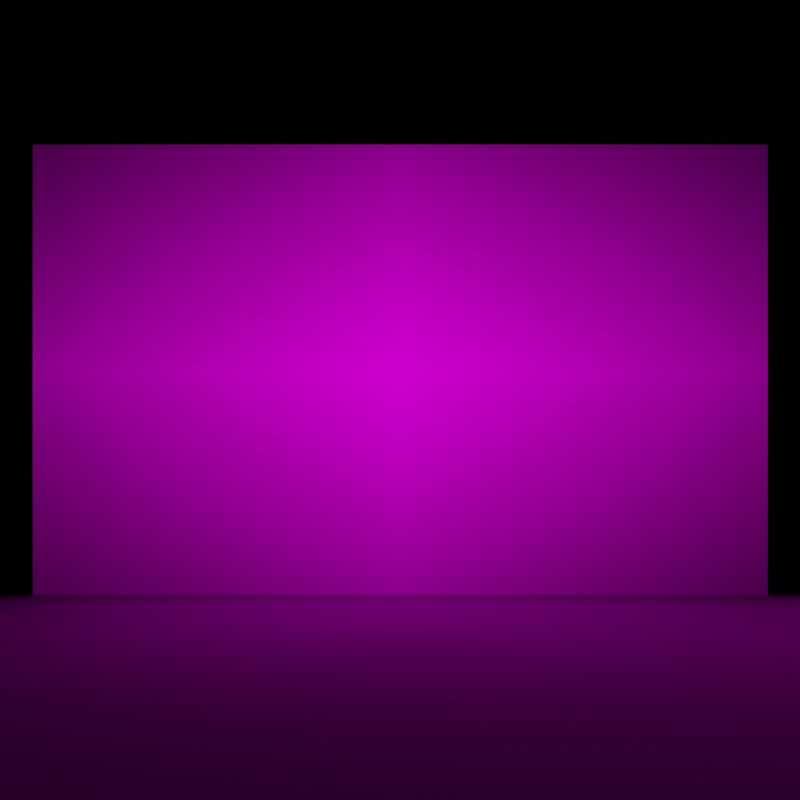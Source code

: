 # Source: muse-viz.blend  (saved by Blender 3.6.13; exported with 4.5.12 LTS)
import bpy
from mathutils import Matrix  # noqa: F401  (used for matrix-valued properties, if any)

bpy.ops.wm.read_factory_settings(use_empty=True)
scene = bpy.context.scene
scene.name = 'Scene'

# ---- collections
col_collection = bpy.data.collections.new('Collection'); scene.collection.children.link(col_collection)

# ---- images (referenced by path relative to the original .blend; pixels are not part of the script)
import os
ASSET_DIR = os.environ.get("B2B_ASSET_DIR", "")  # directory of the original .blend (textures are referenced by path, not embedded)
HERE = os.path.dirname(os.path.abspath(__file__))  # packed textures are extracted next to this script under _unpacked/

def load_image(name, relpath, width, height, colorspace="sRGB"):
    """Load a texture the original file referenced (path relative to the .blend, or extracted next to this script)."""
    p = next((c for c in (os.path.join(HERE, relpath), os.path.join(ASSET_DIR, relpath)) if relpath and os.path.exists(c)), "")
    if p:
        img = bpy.data.images.load(p, check_existing=True)
        img.name = name
    else:  # same state as the original file: an image datablock whose file is absent (Cycles renders it pink)
        img = bpy.data.images.new(name, width, height)
        img.source = "FILE"
        img.filepath = "//" + (relpath or name)
    img.colorspace_settings.name = colorspace
    return img
img_image_jpeg = load_image('image.jpeg', 'image.jpeg', 1024, 1024, 'sRGB')
img_record_mov = load_image('Record.MOV', '', 1024, 1024, 'sRGB')

# ---- materials (node trees are filled in below, after node groups)
mat_image = bpy.data.materials.new('image')
mat_image.surface_render_method = 'BLENDED'
mat_image.blend_method = 'BLEND'
mat_material_001 = bpy.data.materials.new('Material.001')
mat_record = bpy.data.materials.new('Record')
mat_record.surface_render_method = 'BLENDED'
mat_record.blend_method = 'BLEND'
mat_material_002 = bpy.data.materials.new('Material.002')

# ---- material node trees
mat_image.use_nodes = True; mat_image.node_tree.nodes.clear()
_N = mat_image.node_tree.nodes; _L = mat_image.node_tree.links
n0 = _N.new('ShaderNodeTexImage'); n0.name = 'Image Texture'; n0.location = (-383, 218)
n0.image = img_image_jpeg
n0.extension = 'CLIP'
n1 = _N.new('ShaderNodeOutputMaterial'); n1.name = 'Material Output'; n1.location = (158, 217)
n2 = _N.new('ShaderNodeEmission'); n2.name = 'Emission'; n2.location = (-60, 218)
_L.new(n0.outputs[0], n2.inputs[0])
_L.new(n2.outputs[0], n1.inputs[0])
n1.is_active_output = True
mat_material_001.use_nodes = True; mat_material_001.node_tree.nodes.clear()
_N = mat_material_001.node_tree.nodes; _L = mat_material_001.node_tree.links
n0 = _N.new('ShaderNodeBsdfPrincipled'); n0.name = 'Principled BSDF'; n0.location = (10, 300)
n0.distribution = 'GGX'
n0.subsurface_method = 'RANDOM_WALK_SKIN'
n0.inputs[3].default_value = 1.45
n0.inputs[27].default_value = (0.0, 0.0, 0.0, 1.0)
n0.inputs[28].default_value = 1.0
n1 = _N.new('ShaderNodeOutputMaterial'); n1.name = 'Material Output'; n1.location = (300, 300)
_L.new(n0.outputs[0], n1.inputs[0])
n1.is_active_output = True
mat_record.use_nodes = True; mat_record.node_tree.nodes.clear()
_N = mat_record.node_tree.nodes; _L = mat_record.node_tree.links
n0 = _N.new('ShaderNodeTexImage'); n0.name = 'Image Texture'; n0.location = (-596, 268)
n0.image = img_record_mov
n0.extension = 'CLIP'
n1 = _N.new('ShaderNodeEmission'); n1.name = 'Emission'; n1.location = (-227, 276)
n2 = _N.new('ShaderNodeOutputMaterial'); n2.name = 'Material Output'; n2.location = (16, 252)
_L.new(n0.outputs[0], n1.inputs[0])
_L.new(n1.outputs[0], n2.inputs[0])
n2.is_active_output = True
mat_material_002.use_nodes = True; mat_material_002.node_tree.nodes.clear()
_N = mat_material_002.node_tree.nodes; _L = mat_material_002.node_tree.links
n0 = _N.new('ShaderNodeBsdfPrincipled'); n0.name = 'Principled BSDF'; n0.location = (10, 300)
n0.distribution = 'GGX'
n0.subsurface_method = 'RANDOM_WALK_SKIN'
n0.inputs[3].default_value = 1.45
n0.inputs[27].default_value = (0.0, 0.0, 0.0, 1.0)
n0.inputs[28].default_value = 1.0
n1 = _N.new('ShaderNodeOutputMaterial'); n1.name = 'Material Output'; n1.location = (300, 300)
_L.new(n0.outputs[0], n1.inputs[0])
n1.is_active_output = True

# ---- world
world_world = bpy.data.worlds.new('World'); scene.world = world_world
world_world.use_nodes = True; world_world.node_tree.nodes.clear()
_N = world_world.node_tree.nodes; _L = world_world.node_tree.links
n0 = _N.new('ShaderNodeOutputWorld'); n0.name = 'World Output'; n0.location = (300, 300)
n1 = _N.new('ShaderNodeBackground'); n1.name = 'Background'; n1.location = (10, 300)
n1.inputs[0].default_value = (0.0, 0.0, 0.0, 1.0)
_L.new(n1.outputs[0], n0.inputs[0])
n0.is_active_output = True
world_world.color = (0.05088, 0.05088, 0.05088)
world_world.use_sun_shadow = False
world_world.sun_shadow_jitter_overblur = 0.0

# ---- cameras
cam_camera_001 = bpy.data.cameras.new('Camera.001')

# ---- meshes
me_plane = bpy.data.meshes.new('Plane')
me_plane.from_pydata([(-1.0, -1.0, 0.0), (1.0, -1.0, 0.0), (-1.0, 1.0, 0.0), (1.0, 1.0, 0.0)], [], [(0, 1, 3, 2)])
_uv = me_plane.uv_layers.new(name='UVMap')
_uv.uv.foreach_set('vector', [0.0, 0.0, 1.0, 0.0, 1.0, 1.0, 0.0, 1.0])
me_plane.update()
me_image = bpy.data.meshes.new('image')
me_image.from_pydata([(-0.5, -0.5, 0.0), (0.5, -0.5, 0.0), (-0.5, 0.5, 0.0), (0.5, 0.5, 0.0)], [], [(0, 1, 3, 2)])
_uv = me_image.uv_layers.new(name='UVMap')
_uv.uv.foreach_set('vector', [0.0, 0.0, 1.0, 0.0, 1.0, 1.0, 0.0, 1.0])
me_image.materials.append(mat_image)
me_image.update()
me_image_001 = bpy.data.meshes.new('image.001')
me_image_001.from_pydata([(-0.5, -0.5, 0.0), (0.5, -0.5, 0.0), (-0.5, 0.5, 0.0), (0.5, 0.5, 0.0)], [], [(0, 1, 3, 2)])
_uv = me_image_001.uv_layers.new(name='UVMap')
_uv.uv.foreach_set('vector', [0.0, 0.0, 1.0, 0.0, 1.0, 1.0, 0.0, 1.0])
me_image_001.materials.append(mat_material_001)
me_image_001.update()
me_record = bpy.data.meshes.new('Record')
me_record.from_pydata([(-0.813, -0.5, 0.0), (0.813, -0.5, 0.0), (-0.813, 0.5, 0.0), (0.813, 0.5, 0.0)], [], [(0, 1, 3, 2)])
_uv = me_record.uv_layers.new(name='UVMap')
_uv.uv.foreach_set('vector', [0.0, 0.0, 1.0, 0.0, 1.0, 1.0, 0.0, 1.0])
me_record.materials.append(mat_record)
me_record.update()
me_record_001 = bpy.data.meshes.new('Record.001')
me_record_001.from_pydata([(-0.813, -0.5, 0.0), (0.813, -0.5, 0.0), (-0.813, 0.5, 0.0), (0.813, 0.5, 0.0)], [], [(0, 1, 3, 2)])
_uv = me_record_001.uv_layers.new(name='UVMap')
_uv.uv.foreach_set('vector', [0.0, 0.0, 1.0, 0.0, 1.0, 1.0, 0.0, 1.0])
me_record_001.materials.append(mat_material_002)
me_record_001.update()

# ---- objects
ob_plane = bpy.data.objects.new('Plane', me_plane)
ob_image = bpy.data.objects.new('image', me_image)
ob_image_001 = bpy.data.objects.new('image.001', me_image_001)
ob_record = bpy.data.objects.new('Record', me_record)
ob_record_001 = bpy.data.objects.new('Record.001', me_record_001)
ob_camera = bpy.data.objects.new('Camera', cam_camera_001)

# ---- transforms, parenting, visibility, modifiers, constraints
ob_plane.location = (0.0, 0.0, 0.0)
ob_plane.scale = (11.28, 11.14, 1.0)
ob_image.location = (0.0, 0.0, 0.4936)
ob_image.rotation_euler = (1.571, 0.0, 1.571)
ob_image_001.location = (-0.004255, 0.0, 0.4936)
ob_image_001.rotation_euler = (1.571, 0.0, 1.571)
ob_record.location = (0.0, -1.413, 0.496)
ob_record.rotation_euler = (1.571, 0.0, 1.571)
ob_record_001.location = (-0.003969, -1.413, 0.496)
ob_record_001.rotation_euler = (1.571, 0.0, 1.571)
ob_camera.location = (2.458, -1.413, 0.4304)
ob_camera.rotation_euler = (1.571, 0.0, 1.571)

# ---- collection membership
col_collection.objects.link(ob_plane)
col_collection.objects.link(ob_image)
col_collection.objects.link(ob_image_001)
col_collection.objects.link(ob_record)
col_collection.objects.link(ob_record_001)
col_collection.objects.link(ob_camera)

# ---- scene / render settings (as saved in the file)
scene.camera = ob_camera
scene.frame_start = 1911; scene.frame_end = 1913; scene.frame_set(1911)
scene.render.engine = 'CYCLES'
scene.render.image_settings.color_mode = 'RGB'
scene.render.resolution_x = 1080
scene.render.fps = 60
scene.cycles.sampling_pattern = 'TABULATED_SOBOL'
scene.view_settings.view_transform = 'Filmic'
bpy.context.view_layer.update()
